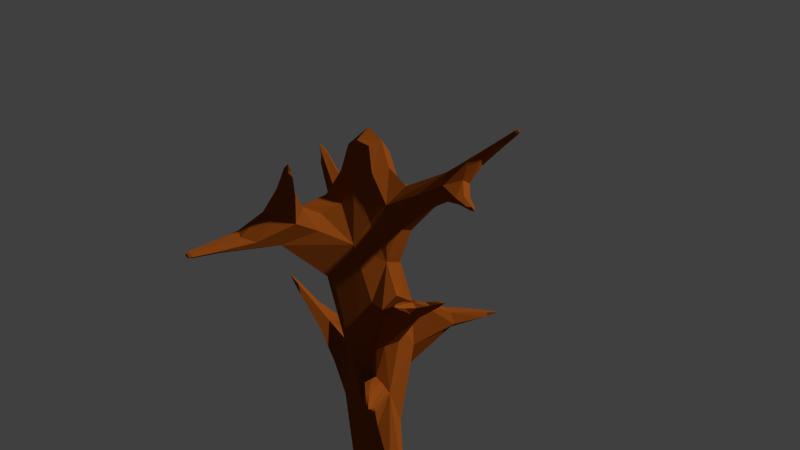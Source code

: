 # Source: mr-Baum.blend  (saved by Blender 2.75.0; exported with 4.5.12 LTS)
import bpy
from mathutils import Matrix  # noqa: F401  (used for matrix-valued properties, if any)

bpy.ops.wm.read_factory_settings(use_empty=True)
scene = bpy.context.scene
scene.name = 'Scene'

# ---- collections
col_collection_1 = bpy.data.collections.new('Collection 1'); scene.collection.children.link(col_collection_1)

# ---- materials (node trees are filled in below, after node groups)
mat_material = bpy.data.materials.new('Material')
mat_material.alpha_threshold = 0.0
mat_material.diffuse_color = (0.2582, 0.05951, 0.006512, 1.0)
mat_material.roughness = 0.5
mat_material.line_color = (0.0, 0.0, 0.0, 1.0)

# ---- material node trees

# ---- world
world_world = bpy.data.worlds.new('World'); scene.world = world_world
world_world.color = (0.05088, 0.05088, 0.05088)
world_world.use_sun_shadow = False
world_world.sun_shadow_jitter_overblur = 0.0
world_world.cycles.sampling_method = 'MANUAL'
world_world.cycles.sample_map_resolution = 256

# ---- cameras
cam_camera_001 = bpy.data.cameras.new('Camera.001')
cam_camera_001.clip_end = 100.0
cam_camera_001.lens = 35.0
cam_camera_001.sensor_width = 32.0
cam_camera_001.sensor_height = 18.0
cam_camera_001.display_size = 2.0
cam_camera_001.dof.focus_distance = 0.0

# ---- meshes
me_cube = bpy.data.meshes.new('Cube')
me_cube.from_pydata([(1.0, 0.8811, -1.0), (1.0, -1.0, -1.0), (-1.0, -1.0, -1.0), (-1.0, 0.8811, -1.0), (1.0, 0.8811, 1.0), (1.0, -1.0, 1.0), (-1.0, -1.0, 1.0), (-1.0, 0.8811, 1.0), (1.0, -0.3765, 1.0), (-1.0, -0.4568, 1.0), (-1.0, -0.359, 1.0), (1.0, 0.1628, -1.0), (1.0, 0.1716, 1.0), (1.0, 0.2668, -1.0), (4.961, 0.2182, 2.611), (4.961, 0.1903, 2.611), (4.961, 0.1927, 3.147), (-0.5126, -0.1546, 3.991), (0.02523, -0.133, 3.991), (-0.5126, -0.1283, 3.991), (-0.707, -0.2751, 2.798), (0.5034, -0.2524, 2.524), (-0.7731, -0.3161, 2.393), (-0.08639, -0.3367, 3.324), (-0.07203, -0.3278, 3.412), (0.1909, -0.3229, 3.353), (-1.0, 0.6784, -1.0), (-1.0, 0.5966, 1.0), (-1.0, 0.5522, -1.0), (-0.08639, -0.3367, 3.324), (-0.07203, -0.3278, 3.412), (0.1909, -0.3229, 3.353), (-6.628, 0.5908, -1.973), (-6.628, 0.6208, -1.973), (-6.628, 0.6014, -1.498), (-2.833, 0.6593, -1.496), (-2.71, 0.5998, 0.02344), (-3.776, 0.6495, -1.751), (-3.859, 0.8506, 0.731), (-3.883, 0.8626, 0.4251), (-4.073, 0.8606, 0.3737), (-1.0, 0.1554, 1.0), (-1.0, 0.0456, 1.0), (-4.992, 0.3274, 5.066), (-4.992, 0.3451, 5.066), (-4.992, 0.3717, 5.066), (-4.859, 0.3431, 5.126), (-4.869, 0.3086, 5.126), (-4.992, 0.3525, 4.791), (-0.1388, 0.1076, 1.0), (-0.1774, -0.02818, 1.0), (-1.0, 0.1443, -0.0824), (1.0, 0.519, 1.0), (-1.0, 0.6362, 1.0), (1.0, 0.6347, 1.0), (2.54, 0.8879, 4.706), (2.54, 0.864, 4.706), (2.126, 0.8882, 4.706), (1.59, 0.6511, 2.419), (0.3181, 0.7425, 2.563), (1.87, 0.714, 3.095), (2.54, 0.8879, 4.706), (2.54, 0.864, 4.706), (2.126, 0.8882, 4.706), (-0.1533, 0.7256, 4.92), (0.2274, 0.6983, 4.877), (0.3114, 0.7171, 5.079), (1.0, 0.2571, 1.0), (-1.0, 0.3802, 1.0), (-1.0, 0.2456, 1.0), (-6.628, 0.5908, -1.973), (-6.628, 0.6208, -1.973), (-6.628, 0.6014, -1.498), (0.1489, 0.411, 3.714), (0.1489, 0.4378, 3.714), (0.5469, 0.4133, 3.714), (-0.3657, 0.412, 2.498), (-0.2913, 0.3476, 2.674), (-0.6566, 0.3974, 1.811), (-1.794, 0.4455, 2.763), (-1.727, 0.4488, 2.92), (-1.711, 0.4341, 2.96), (-1.0, 0.4151, -1.0), (1.0, 0.5264, -1.0), (1.0, 0.4075, -1.0), (-1.0, 0.006924, -1.0), (1.0, 0.02807, -1.0), (1.0, -0.1198, -1.0), (0.5119, 0.2605, -6.085), (0.5119, 0.2209, -6.085), (-0.02378, 0.2548, -6.085), (0.8968, 0.07722, -2.075), (0.8022, 0.1223, -3.061), (0.8177, 0.007473, -2.899), (2.252, 0.1294, -2.567), (2.214, 0.1476, -2.967), (2.22, 0.1011, -2.901), (2.58, 0.6993, -5.875), (2.58, 0.6567, -5.875), (1.863, 0.6594, -5.875)], [], [(84, 82, 99, 98), (8, 9, 6, 5), (11, 12, 8, 5, 1, 87, 86), (1, 5, 6, 2), (26, 27, 53, 7, 3), (4, 0, 3, 7), (8, 10, 19, 18, 21), (41, 51, 48, 45), (13, 12, 16, 14), (0, 4, 54, 52, 67, 12, 13, 84, 83), (14, 16, 15), (12, 11, 15, 16), (11, 13, 14, 15), (18, 19, 17), (10, 9, 22, 20, 17, 19), (20, 21, 18, 17), (22, 21, 25, 23), (9, 8, 21, 22), (23, 25, 31, 29), (21, 20, 24, 25), (20, 22, 23, 24), (28, 27, 36, 34, 32), (2, 6, 9, 10, 42, 51, 41, 69, 68, 27, 28, 82, 85), (29, 31, 30), (25, 24, 30, 31), (24, 23, 29, 30), (32, 34, 72, 70), (27, 26, 35, 36), (26, 28, 32, 33, 37, 35), (37, 36, 38, 40), (34, 36, 37, 33), (38, 39, 40), (35, 37, 40, 39), (36, 35, 39, 38), (43, 47, 46, 45, 44), (54, 53, 59, 57, 55), (49, 41, 45, 46), (45, 48, 43, 44), (50, 49, 46, 47), (51, 42, 43, 48), (42, 50, 47, 43), (69, 67, 75, 73, 77), (4, 7, 53, 54), (55, 57, 63, 61), (53, 52, 58, 59), (52, 54, 55, 56, 60, 58), (60, 59, 64, 66), (57, 59, 60, 56), (61, 63, 62), (57, 56, 62, 63), (56, 55, 61, 62), (64, 65, 66), (58, 60, 66, 65), (59, 58, 65, 64), (52, 53, 27, 68, 67), (12, 67, 69, 41, 49, 50, 42, 10, 8), (70, 72, 71), (34, 33, 71, 72), (33, 32, 70, 71), (75, 74, 73), (67, 68, 78, 76, 74, 75), (78, 77, 81, 79), (76, 77, 73, 74), (68, 69, 77, 78), (79, 81, 80), (77, 76, 80, 81), (76, 78, 79, 80), (0, 83, 82, 28, 26, 3), (85, 87, 1, 2), (84, 13, 11, 86, 85, 82), (85, 86, 91, 92, 88, 90), (90, 88, 89), (87, 85, 90, 89, 93), (91, 93, 96, 94), (92, 93, 89, 88), (86, 87, 93, 91), (94, 96, 95), (93, 92, 95, 96), (92, 91, 94, 95), (97, 98, 99), (82, 83, 97, 99), (83, 84, 98, 97)])
me_cube.materials.append(mat_material)
me_cube.use_remesh_preserve_volume = False
me_cube.use_remesh_preserve_attributes = False
me_cube.use_mirror_vertex_groups = False
me_cube.update()

# ---- objects
ob_camera = bpy.data.objects.new('Camera', cam_camera_001)
ob_cube = bpy.data.objects.new('Cube', me_cube)

# ---- transforms, parenting, visibility, modifiers, constraints
ob_camera.location = (-5.924, -6.442, 6.589)
ob_camera.rotation_euler = (1.109, 0.009054, -0.7849)
ob_camera.lineart.crease_threshold = 0.0
ob_cube.location = (0.0, 0.0, 0.0)
ob_cube.rotation_euler = (1.571, 0.0, 0.0)
ob_cube.scale = (0.3033, 4.009, 0.3033)
ob_cube.lock_rotations_4d = False
ob_cube.empty_display_type = 'ARROWS'
ob_cube.lineart.crease_threshold = 0.0
_m = ob_cube.modifiers.new('Subsurf', 'SUBSURF')
_m.uv_smooth = 'PRESERVE_CORNERS'
_m.quality = 1
_m.render_levels = 1
_m.show_only_control_edges = False

# ---- collection membership
col_collection_1.objects.link(ob_camera)
col_collection_1.objects.link(ob_cube)

# ---- scene / render settings (as saved in the file)
scene.camera = ob_camera
scene.frame_start = 1; scene.frame_end = 250; scene.frame_set(1)
scene.render.engine = 'CYCLES'
scene.render.resolution_percentage = 50
scene.render.dither_intensity = 0.0
scene.cycles.use_denoising = False
scene.cycles.samples = 10
scene.cycles.sampling_pattern = 'TABULATED_SOBOL'
scene.cycles.light_sampling_threshold = 0.0
scene.cycles.use_adaptive_sampling = False
scene.cycles.use_light_tree = False
scene.cycles.blur_glossy = 0.0
scene.cycles.pixel_filter_type = 'GAUSSIAN'
scene.cycles.sample_clamp_indirect = 0.0
scene.view_settings.view_transform = 'Standard'
bpy.context.view_layer.update()

# ---- added for rendering (the .blend has no usable light): sun
light_auto_sun = bpy.data.lights.new('AutoSun', 'SUN')
light_auto_sun.energy = 3.0
light_auto_sun.angle = 0.0523599
ob_auto_sun = bpy.data.objects.new('AutoSun', light_auto_sun)
scene.collection.objects.link(ob_auto_sun)
ob_auto_sun.rotation_euler = (0.872665, 0.174533, 0.523599)
bpy.context.view_layer.update()

